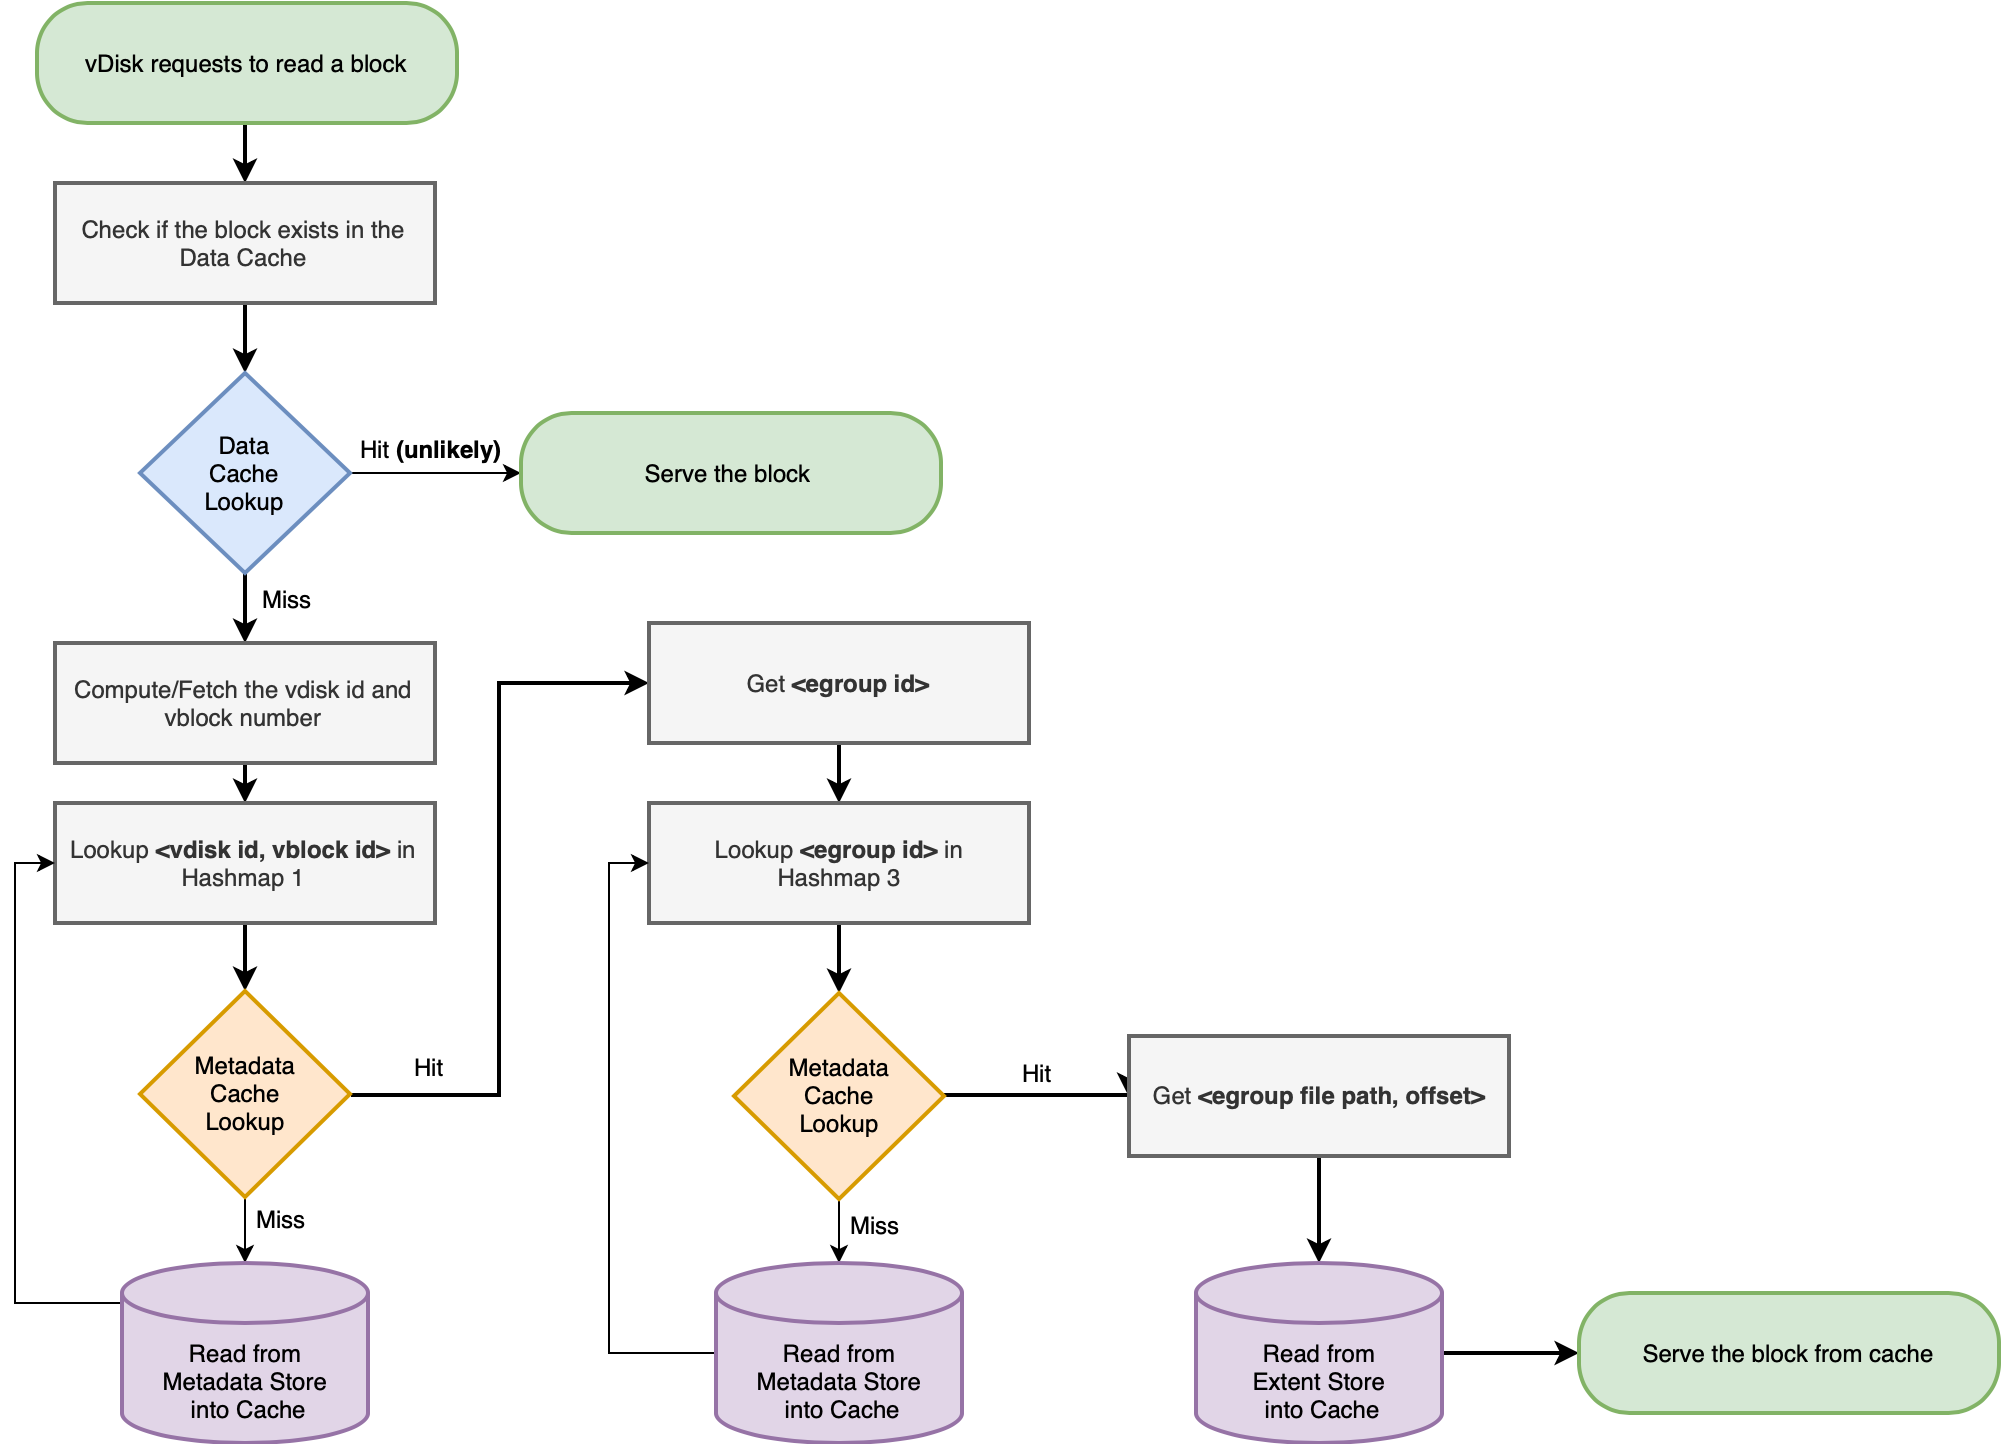

The diagram above was exported from draw.io. Its source (the exported page's mxGraphModel, read from the mxfile embedded in the PNG):
<mxGraphModel dx="1426" dy="964" grid="1" gridSize="10" guides="1" tooltips="1" connect="1" arrows="1" fold="1" page="1" pageScale="1" pageWidth="2000" pageHeight="2000" math="0" shadow="0">
  <root>
    <mxCell id="0" />
    <mxCell id="1" parent="0" />
    <mxCell id="-jKu7KjBuXsQX0qcaTTR-15" style="edgeStyle=orthogonalEdgeStyle;rounded=0;orthogonalLoop=1;jettySize=auto;html=1;exitX=0.5;exitY=1;exitDx=0;exitDy=0;entryX=0.5;entryY=0;entryDx=0;entryDy=0;strokeWidth=2;" parent="1" source="UqfYr6thOSO5LzLM8AJ--4" target="UqfYr6thOSO5LzLM8AJ--7" edge="1">
      <mxGeometry relative="1" as="geometry" />
    </mxCell>
    <mxCell id="UqfYr6thOSO5LzLM8AJ--4" value="vDisk requests to read a block" style="rounded=1;whiteSpace=wrap;html=1;arcSize=42;fillColor=#d5e8d4;strokeColor=#82b366;strokeWidth=2;" parent="1" vertex="1">
      <mxGeometry x="791" y="10" width="210" height="60" as="geometry" />
    </mxCell>
    <mxCell id="UqfYr6thOSO5LzLM8AJ--10" style="edgeStyle=orthogonalEdgeStyle;rounded=0;orthogonalLoop=1;jettySize=auto;html=1;exitX=0.5;exitY=1;exitDx=0;exitDy=0;entryX=0.5;entryY=0;entryDx=0;entryDy=0;strokeWidth=2;" parent="1" source="UqfYr6thOSO5LzLM8AJ--7" target="UqfYr6thOSO5LzLM8AJ--9" edge="1">
      <mxGeometry relative="1" as="geometry" />
    </mxCell>
    <mxCell id="UqfYr6thOSO5LzLM8AJ--7" value="Check if the block exists in the Data Cache" style="rounded=0;whiteSpace=wrap;html=1;fillColor=#f5f5f5;strokeColor=#666666;fontColor=#333333;strokeWidth=2;" parent="1" vertex="1">
      <mxGeometry x="800" y="100" width="190" height="60" as="geometry" />
    </mxCell>
    <mxCell id="UqfYr6thOSO5LzLM8AJ--11" style="edgeStyle=orthogonalEdgeStyle;rounded=0;orthogonalLoop=1;jettySize=auto;html=1;exitX=1;exitY=0.5;exitDx=0;exitDy=0;entryX=0;entryY=0.5;entryDx=0;entryDy=0;" parent="1" source="UqfYr6thOSO5LzLM8AJ--9" target="UqfYr6thOSO5LzLM8AJ--30" edge="1">
      <mxGeometry relative="1" as="geometry">
        <mxPoint x="990" y="230" as="targetPoint" />
      </mxGeometry>
    </mxCell>
    <mxCell id="UqfYr6thOSO5LzLM8AJ--14" style="edgeStyle=orthogonalEdgeStyle;rounded=0;orthogonalLoop=1;jettySize=auto;html=1;exitX=0.5;exitY=1;exitDx=0;exitDy=0;entryX=0.5;entryY=0;entryDx=0;entryDy=0;strokeWidth=2;" parent="1" source="UqfYr6thOSO5LzLM8AJ--9" target="UqfYr6thOSO5LzLM8AJ--13" edge="1">
      <mxGeometry relative="1" as="geometry" />
    </mxCell>
    <mxCell id="UqfYr6thOSO5LzLM8AJ--15" value="Miss" style="text;html=1;resizable=0;points=[];align=center;verticalAlign=middle;labelBackgroundColor=#ffffff;" parent="UqfYr6thOSO5LzLM8AJ--14" vertex="1" connectable="0">
      <mxGeometry x="0.25" relative="1" as="geometry">
        <mxPoint x="21" y="-10" as="offset" />
      </mxGeometry>
    </mxCell>
    <mxCell id="UqfYr6thOSO5LzLM8AJ--9" value="Data&lt;br&gt;Cache&lt;br&gt;Lookup" style="rhombus;whiteSpace=wrap;html=1;fillColor=#dae8fc;strokeColor=#6c8ebf;strokeWidth=2;" parent="1" vertex="1">
      <mxGeometry x="842.5" y="195" width="105" height="100" as="geometry" />
    </mxCell>
    <mxCell id="UqfYr6thOSO5LzLM8AJ--17" style="edgeStyle=orthogonalEdgeStyle;rounded=0;orthogonalLoop=1;jettySize=auto;html=1;exitX=0.5;exitY=1;exitDx=0;exitDy=0;entryX=0.5;entryY=0;entryDx=0;entryDy=0;strokeWidth=2;" parent="1" source="UqfYr6thOSO5LzLM8AJ--13" target="UqfYr6thOSO5LzLM8AJ--16" edge="1">
      <mxGeometry relative="1" as="geometry" />
    </mxCell>
    <mxCell id="UqfYr6thOSO5LzLM8AJ--13" value="Compute/Fetch the vdisk id and vblock number" style="rounded=0;whiteSpace=wrap;html=1;fillColor=#f5f5f5;strokeColor=#666666;fontColor=#333333;strokeWidth=2;" parent="1" vertex="1">
      <mxGeometry x="800" y="330" width="190" height="60" as="geometry" />
    </mxCell>
    <mxCell id="UqfYr6thOSO5LzLM8AJ--19" style="edgeStyle=orthogonalEdgeStyle;rounded=0;orthogonalLoop=1;jettySize=auto;html=1;exitX=0.5;exitY=1;exitDx=0;exitDy=0;entryX=0.5;entryY=0;entryDx=0;entryDy=0;strokeWidth=2;" parent="1" source="UqfYr6thOSO5LzLM8AJ--16" target="UqfYr6thOSO5LzLM8AJ--18" edge="1">
      <mxGeometry relative="1" as="geometry" />
    </mxCell>
    <mxCell id="UqfYr6thOSO5LzLM8AJ--16" value="&lt;font style=&quot;font-size: 12px&quot;&gt;Lookup&amp;nbsp;&lt;b&gt;&amp;lt;vdisk id, vblock id&amp;gt;&lt;/b&gt;&lt;/font&gt; in Hashmap 1" style="rounded=0;whiteSpace=wrap;html=1;fillColor=#f5f5f5;strokeColor=#666666;fontColor=#333333;strokeWidth=2;" parent="1" vertex="1">
      <mxGeometry x="800" y="410" width="190" height="60" as="geometry" />
    </mxCell>
    <mxCell id="UqfYr6thOSO5LzLM8AJ--24" style="edgeStyle=orthogonalEdgeStyle;rounded=0;orthogonalLoop=1;jettySize=auto;html=1;exitX=0.5;exitY=1;exitDx=0;exitDy=0;entryX=0.5;entryY=0;entryDx=0;entryDy=0;entryPerimeter=0;" parent="1" source="UqfYr6thOSO5LzLM8AJ--18" target="UqfYr6thOSO5LzLM8AJ--38" edge="1">
      <mxGeometry relative="1" as="geometry">
        <mxPoint x="895" y="775" as="targetPoint" />
      </mxGeometry>
    </mxCell>
    <mxCell id="-jKu7KjBuXsQX0qcaTTR-1" style="edgeStyle=orthogonalEdgeStyle;rounded=0;orthogonalLoop=1;jettySize=auto;html=1;exitX=1;exitY=0.5;exitDx=0;exitDy=0;entryX=0;entryY=0.5;entryDx=0;entryDy=0;strokeWidth=2;" parent="1" source="UqfYr6thOSO5LzLM8AJ--18" target="UqfYr6thOSO5LzLM8AJ--20" edge="1">
      <mxGeometry relative="1" as="geometry" />
    </mxCell>
    <mxCell id="UqfYr6thOSO5LzLM8AJ--18" value="Metadata&lt;br&gt;Cache&lt;br&gt;Lookup" style="rhombus;whiteSpace=wrap;html=1;fillColor=#ffe6cc;strokeColor=#d79b00;strokeWidth=2;" parent="1" vertex="1">
      <mxGeometry x="842.5" y="504" width="105" height="103" as="geometry" />
    </mxCell>
    <mxCell id="UqfYr6thOSO5LzLM8AJ--28" style="edgeStyle=orthogonalEdgeStyle;rounded=0;orthogonalLoop=1;jettySize=auto;html=1;exitX=0.5;exitY=1;exitDx=0;exitDy=0;entryX=0.5;entryY=0;entryDx=0;entryDy=0;strokeWidth=2;" parent="1" source="UqfYr6thOSO5LzLM8AJ--20" target="UqfYr6thOSO5LzLM8AJ--26" edge="1">
      <mxGeometry relative="1" as="geometry" />
    </mxCell>
    <mxCell id="UqfYr6thOSO5LzLM8AJ--20" value="&lt;font style=&quot;font-size: 12px&quot;&gt;&lt;span&gt;Get &lt;b&gt;&amp;lt;egroup id&amp;gt;&lt;/b&gt;&lt;/span&gt;&lt;/font&gt;" style="rounded=0;whiteSpace=wrap;html=1;fillColor=#f5f5f5;strokeColor=#666666;fontColor=#333333;strokeWidth=2;" parent="1" vertex="1">
      <mxGeometry x="1097" y="320" width="190" height="60" as="geometry" />
    </mxCell>
    <mxCell id="-jKu7KjBuXsQX0qcaTTR-6" style="edgeStyle=orthogonalEdgeStyle;rounded=0;orthogonalLoop=1;jettySize=auto;html=1;exitX=0.5;exitY=1;exitDx=0;exitDy=0;entryX=0.5;entryY=0;entryDx=0;entryDy=0;strokeWidth=2;" parent="1" source="UqfYr6thOSO5LzLM8AJ--26" target="-jKu7KjBuXsQX0qcaTTR-2" edge="1">
      <mxGeometry relative="1" as="geometry" />
    </mxCell>
    <mxCell id="UqfYr6thOSO5LzLM8AJ--26" value="&lt;div&gt;&lt;font style=&quot;font-size: 12px&quot;&gt;Lookup&amp;nbsp;&lt;b&gt;&amp;lt;egroup id&amp;gt;&lt;/b&gt;&lt;/font&gt; in&lt;/div&gt;&lt;div&gt;Hashmap 3&lt;/div&gt;" style="rounded=0;whiteSpace=wrap;html=1;fillColor=#f5f5f5;strokeColor=#666666;fontColor=#333333;strokeWidth=2;" parent="1" vertex="1">
      <mxGeometry x="1097" y="410" width="190" height="60" as="geometry" />
    </mxCell>
    <mxCell id="UqfYr6thOSO5LzLM8AJ--37" style="edgeStyle=orthogonalEdgeStyle;rounded=0;orthogonalLoop=1;jettySize=auto;html=1;exitX=1;exitY=0.5;exitDx=0;exitDy=0;entryX=0;entryY=0.5;entryDx=0;entryDy=0;strokeWidth=2;" parent="1" target="UqfYr6thOSO5LzLM8AJ--36" edge="1">
      <mxGeometry relative="1" as="geometry">
        <mxPoint x="1231.8000000000002" y="560.2" as="sourcePoint" />
        <Array as="points">
          <mxPoint x="1232" y="556" />
        </Array>
      </mxGeometry>
    </mxCell>
    <mxCell id="UqfYr6thOSO5LzLM8AJ--30" value="Serve the block&amp;nbsp;" style="rounded=1;whiteSpace=wrap;html=1;arcSize=42;fillColor=#d5e8d4;strokeColor=#82b366;strokeWidth=2;" parent="1" vertex="1">
      <mxGeometry x="1033" y="215" width="210" height="60" as="geometry" />
    </mxCell>
    <mxCell id="UqfYr6thOSO5LzLM8AJ--34" value="Miss" style="text;html=1;resizable=0;points=[];align=center;verticalAlign=middle;labelBackgroundColor=#ffffff;" parent="1" vertex="1" connectable="0">
      <mxGeometry x="901" y="625" as="geometry">
        <mxPoint x="12" y="-8" as="offset" />
      </mxGeometry>
    </mxCell>
    <mxCell id="UqfYr6thOSO5LzLM8AJ--35" value="Miss" style="text;html=1;resizable=0;points=[];align=center;verticalAlign=middle;labelBackgroundColor=#ffffff;direction=west;" parent="1" vertex="1" connectable="0">
      <mxGeometry x="1216" y="625.5" as="geometry">
        <mxPoint x="-6" y="-5" as="offset" />
      </mxGeometry>
    </mxCell>
    <mxCell id="-jKu7KjBuXsQX0qcaTTR-13" style="edgeStyle=orthogonalEdgeStyle;rounded=0;orthogonalLoop=1;jettySize=auto;html=1;exitX=0.5;exitY=1;exitDx=0;exitDy=0;entryX=0.5;entryY=0;entryDx=0;entryDy=0;entryPerimeter=0;strokeWidth=2;" parent="1" source="UqfYr6thOSO5LzLM8AJ--36" target="-jKu7KjBuXsQX0qcaTTR-12" edge="1">
      <mxGeometry relative="1" as="geometry" />
    </mxCell>
    <mxCell id="UqfYr6thOSO5LzLM8AJ--36" value="&lt;font style=&quot;font-size: 12px&quot;&gt;&lt;span&gt;Get &lt;b&gt;&amp;lt;egroup file path, offset&amp;gt;&lt;/b&gt;&lt;/span&gt;&lt;/font&gt;" style="rounded=0;whiteSpace=wrap;html=1;fillColor=#f5f5f5;strokeColor=#666666;fontColor=#333333;strokeWidth=2;" parent="1" vertex="1">
      <mxGeometry x="1337" y="526.5" width="190" height="60" as="geometry" />
    </mxCell>
    <mxCell id="UqfYr6thOSO5LzLM8AJ--47" style="edgeStyle=orthogonalEdgeStyle;rounded=0;orthogonalLoop=1;jettySize=auto;html=1;exitX=0;exitY=0.5;exitDx=0;exitDy=0;exitPerimeter=0;entryX=0;entryY=0.5;entryDx=0;entryDy=0;" parent="1" source="UqfYr6thOSO5LzLM8AJ--38" target="UqfYr6thOSO5LzLM8AJ--16" edge="1">
      <mxGeometry relative="1" as="geometry">
        <Array as="points">
          <mxPoint x="780" y="660" />
          <mxPoint x="780" y="440" />
        </Array>
      </mxGeometry>
    </mxCell>
    <mxCell id="UqfYr6thOSO5LzLM8AJ--38" value="&lt;br&gt;&lt;div&gt;&lt;br&gt;&lt;/div&gt;&lt;div&gt;Read from&lt;/div&gt;&lt;div&gt;Metadata Store&lt;/div&gt;&amp;nbsp;into Cache" style="strokeWidth=2;html=1;shape=mxgraph.flowchart.database;whiteSpace=wrap;fillColor=#e1d5e7;strokeColor=#9673a6;" parent="1" vertex="1">
      <mxGeometry x="833.5" y="640" width="123" height="90" as="geometry" />
    </mxCell>
    <mxCell id="UqfYr6thOSO5LzLM8AJ--43" style="edgeStyle=orthogonalEdgeStyle;rounded=0;orthogonalLoop=1;jettySize=auto;html=1;exitX=0;exitY=0.5;exitDx=0;exitDy=0;exitPerimeter=0;entryX=0;entryY=0.5;entryDx=0;entryDy=0;" parent="1" target="UqfYr6thOSO5LzLM8AJ--26" edge="1">
      <mxGeometry relative="1" as="geometry">
        <Array as="points">
          <mxPoint x="1077" y="685" />
          <mxPoint x="1077" y="440" />
        </Array>
        <mxPoint x="1134.1999999999998" y="685" as="sourcePoint" />
      </mxGeometry>
    </mxCell>
    <mxCell id="UqfYr6thOSO5LzLM8AJ--49" style="edgeStyle=orthogonalEdgeStyle;rounded=0;orthogonalLoop=1;jettySize=auto;html=1;exitX=1;exitY=0.5;exitDx=0;exitDy=0;exitPerimeter=0;strokeWidth=2;" parent="1" target="UqfYr6thOSO5LzLM8AJ--48" edge="1">
      <mxGeometry relative="1" as="geometry">
        <mxPoint x="1489.4" y="685" as="sourcePoint" />
      </mxGeometry>
    </mxCell>
    <mxCell id="UqfYr6thOSO5LzLM8AJ--48" value="Serve the block from cache" style="rounded=1;whiteSpace=wrap;html=1;arcSize=42;fillColor=#d5e8d4;strokeColor=#82b366;strokeWidth=2;" parent="1" vertex="1">
      <mxGeometry x="1562" y="655" width="210" height="60" as="geometry" />
    </mxCell>
    <mxCell id="UqfYr6thOSO5LzLM8AJ--50" value="Hit" style="text;html=1;resizable=0;points=[];align=center;verticalAlign=middle;labelBackgroundColor=#ffffff;" parent="1" vertex="1" connectable="0">
      <mxGeometry x="978" y="528" as="geometry">
        <mxPoint x="9" y="13" as="offset" />
      </mxGeometry>
    </mxCell>
    <mxCell id="UqfYr6thOSO5LzLM8AJ--51" value="Hit" style="text;html=1;resizable=0;points=[];align=center;verticalAlign=middle;labelBackgroundColor=#ffffff;direction=west;" parent="1" vertex="1" connectable="0">
      <mxGeometry x="1297" y="549.5" as="geometry">
        <mxPoint x="-6" y="-5" as="offset" />
      </mxGeometry>
    </mxCell>
    <mxCell id="UqfYr6thOSO5LzLM8AJ--52" value="Hit&amp;nbsp;&lt;b style=&quot;white-space: normal&quot;&gt;(unlikely)&lt;/b&gt;" style="text;html=1;resizable=0;points=[];align=center;verticalAlign=middle;labelBackgroundColor=#ffffff;" parent="1" vertex="1" connectable="0">
      <mxGeometry x="971" y="242" as="geometry">
        <mxPoint x="17" y="-10" as="offset" />
      </mxGeometry>
    </mxCell>
    <mxCell id="-jKu7KjBuXsQX0qcaTTR-11" style="edgeStyle=orthogonalEdgeStyle;rounded=0;orthogonalLoop=1;jettySize=auto;html=1;exitX=0.5;exitY=1;exitDx=0;exitDy=0;entryX=0.5;entryY=0;entryDx=0;entryDy=0;entryPerimeter=0;" parent="1" source="-jKu7KjBuXsQX0qcaTTR-2" target="-jKu7KjBuXsQX0qcaTTR-8" edge="1">
      <mxGeometry relative="1" as="geometry" />
    </mxCell>
    <mxCell id="-jKu7KjBuXsQX0qcaTTR-2" value="Metadata&lt;br&gt;Cache&lt;br&gt;Lookup" style="rhombus;whiteSpace=wrap;html=1;fillColor=#ffe6cc;strokeColor=#d79b00;strokeWidth=2;" parent="1" vertex="1">
      <mxGeometry x="1139.5" y="505" width="105" height="103" as="geometry" />
    </mxCell>
    <mxCell id="-jKu7KjBuXsQX0qcaTTR-8" value="&lt;br&gt;&lt;div&gt;&lt;br&gt;&lt;/div&gt;&lt;div&gt;Read from&lt;/div&gt;&lt;div&gt;Metadata Store&lt;/div&gt;&amp;nbsp;into Cache" style="strokeWidth=2;html=1;shape=mxgraph.flowchart.database;whiteSpace=wrap;fillColor=#e1d5e7;strokeColor=#9673a6;" parent="1" vertex="1">
      <mxGeometry x="1130.5" y="640" width="123" height="90" as="geometry" />
    </mxCell>
    <mxCell id="-jKu7KjBuXsQX0qcaTTR-12" value="&lt;br&gt;&lt;div&gt;&lt;br&gt;&lt;/div&gt;&lt;div&gt;Read from&lt;/div&gt;&lt;div&gt;Extent Store&lt;/div&gt;&amp;nbsp;into Cache" style="strokeWidth=2;html=1;shape=mxgraph.flowchart.database;whiteSpace=wrap;fillColor=#e1d5e7;strokeColor=#9673a6;" parent="1" vertex="1">
      <mxGeometry x="1370.5" y="640" width="123" height="90" as="geometry" />
    </mxCell>
  </root>
</mxGraphModel>